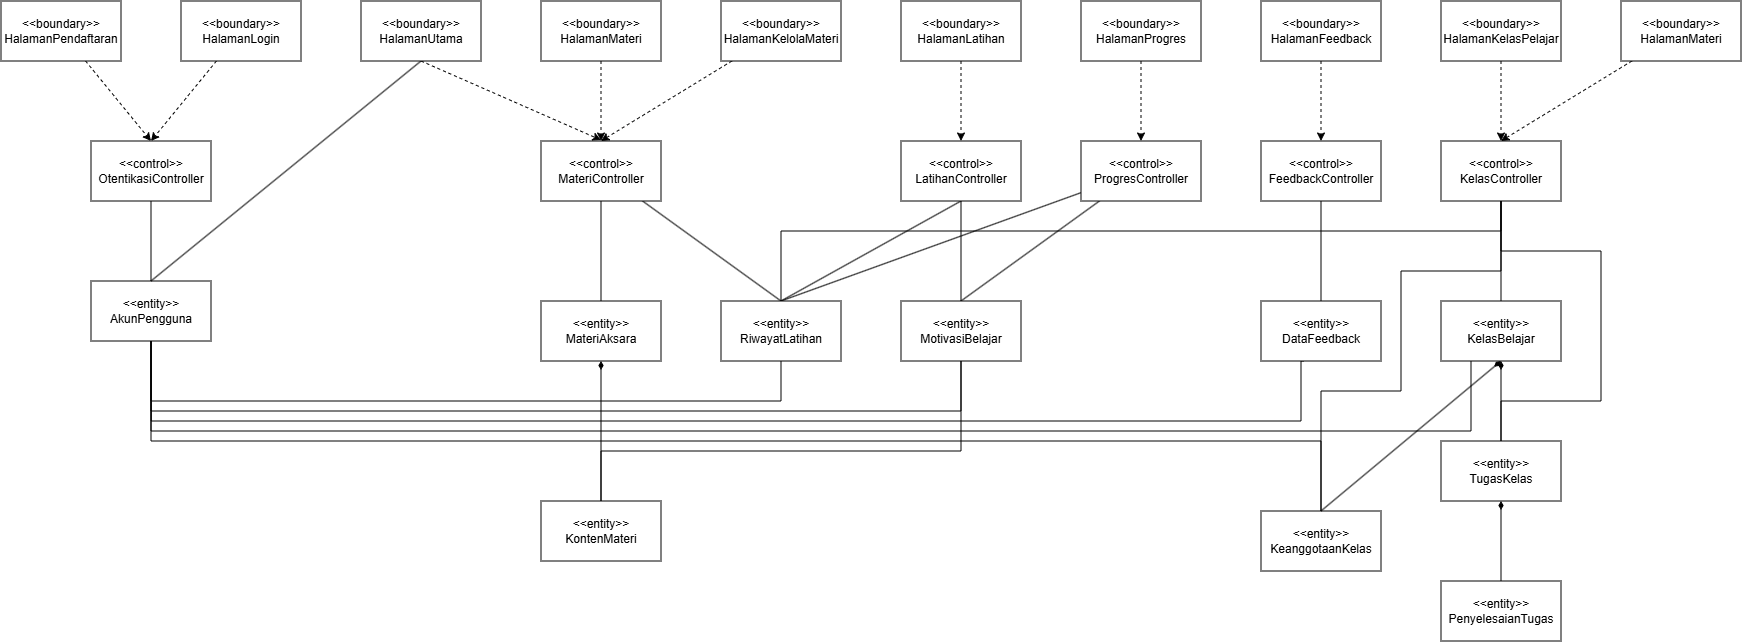

The diagram above was exported from draw.io. Its source (the exported page's mxGraphModel, read from the mxfile embedded in the PNG):
<mxGraphModel dx="1542" dy="1388" grid="1" gridSize="10" guides="1" tooltips="1" connect="1" arrows="1" fold="1" page="1" pageScale="1" pageWidth="850" pageHeight="1100" math="0" shadow="0">
  <root>
    <mxCell id="0" />
    <mxCell id="1" parent="0" />
    <mxCell id="Jqqll6qKf_LCmygHM4IS-3" edge="1" parent="1" source="Jqqll6qKf_LCmygHM4IS-1" style="rounded=0;orthogonalLoop=1;jettySize=auto;html=1;dashed=1;entryX=0.5;entryY=0;entryDx=0;entryDy=0;" target="Jqqll6qKf_LCmygHM4IS-2" value="">
      <mxGeometry relative="1" as="geometry" />
    </mxCell>
    <mxCell id="Jqqll6qKf_LCmygHM4IS-1" parent="1" style="whiteSpace=wrap;html=1;" value="&amp;lt;&amp;lt;boundary&amp;gt;&amp;gt;&lt;div&gt;HalamanPendaftaran&lt;/div&gt;" vertex="1">
      <mxGeometry height="60" width="120" x="260" y="440" as="geometry" />
    </mxCell>
    <mxCell id="Jqqll6qKf_LCmygHM4IS-7" edge="1" parent="1" source="Jqqll6qKf_LCmygHM4IS-2" style="edgeStyle=orthogonalEdgeStyle;rounded=0;orthogonalLoop=1;jettySize=auto;html=1;endArrow=none;endFill=0;" target="Jqqll6qKf_LCmygHM4IS-6" value="">
      <mxGeometry relative="1" as="geometry" />
    </mxCell>
    <mxCell id="Jqqll6qKf_LCmygHM4IS-2" parent="1" style="whiteSpace=wrap;html=1;" value="&amp;lt;&amp;lt;control&amp;gt;&amp;gt;&lt;div&gt;OtentikasiController&lt;/div&gt;" vertex="1">
      <mxGeometry height="60" width="120" x="350" y="580" as="geometry" />
    </mxCell>
    <mxCell id="Jqqll6qKf_LCmygHM4IS-5" edge="1" parent="1" source="Jqqll6qKf_LCmygHM4IS-4" style="rounded=0;orthogonalLoop=1;jettySize=auto;html=1;entryX=0.5;entryY=0;entryDx=0;entryDy=0;dashed=1;" target="Jqqll6qKf_LCmygHM4IS-2">
      <mxGeometry relative="1" as="geometry">
        <mxPoint x="560" y="580" as="targetPoint" />
      </mxGeometry>
    </mxCell>
    <mxCell id="Jqqll6qKf_LCmygHM4IS-4" parent="1" style="whiteSpace=wrap;html=1;" value="&amp;lt;&amp;lt;boundary&amp;gt;&amp;gt;&lt;div&gt;HalamanLogin&lt;/div&gt;" vertex="1">
      <mxGeometry height="60" width="120" x="440" y="440" as="geometry" />
    </mxCell>
    <mxCell id="Jqqll6qKf_LCmygHM4IS-61" edge="1" parent="1" source="Jqqll6qKf_LCmygHM4IS-6" style="edgeStyle=orthogonalEdgeStyle;rounded=0;orthogonalLoop=1;jettySize=auto;html=1;entryX=0.5;entryY=1;entryDx=0;entryDy=0;endArrow=none;endFill=0;" target="Jqqll6qKf_LCmygHM4IS-34">
      <mxGeometry relative="1" as="geometry">
        <Array as="points">
          <mxPoint x="410.06" y="840" />
          <mxPoint x="1040.06" y="840" />
        </Array>
        <mxPoint x="1040" y="840" as="targetPoint" />
      </mxGeometry>
    </mxCell>
    <mxCell id="Jqqll6qKf_LCmygHM4IS-62" edge="1" parent="1" source="Jqqll6qKf_LCmygHM4IS-6" style="edgeStyle=orthogonalEdgeStyle;rounded=0;orthogonalLoop=1;jettySize=auto;html=1;entryX=0.5;entryY=1;entryDx=0;entryDy=0;endArrow=none;endFill=0;" target="Jqqll6qKf_LCmygHM4IS-35">
      <mxGeometry relative="1" as="geometry">
        <Array as="points">
          <mxPoint x="410.06" y="850" />
          <mxPoint x="1220.06" y="850" />
        </Array>
        <mxPoint x="1210" y="860" as="targetPoint" />
      </mxGeometry>
    </mxCell>
    <mxCell id="Jqqll6qKf_LCmygHM4IS-63" edge="1" parent="1" style="edgeStyle=orthogonalEdgeStyle;rounded=0;orthogonalLoop=1;jettySize=auto;html=1;entryX=0.356;entryY=1.03;entryDx=0;entryDy=0;entryPerimeter=0;endArrow=none;endFill=0;" target="Jqqll6qKf_LCmygHM4IS-36">
      <mxGeometry relative="1" as="geometry">
        <Array as="points">
          <mxPoint x="410.08" y="860" />
          <mxPoint x="1560" y="860" />
          <mxPoint x="1560" y="800" />
          <mxPoint x="1562.67" y="800" />
        </Array>
        <mxPoint x="410.0588235294117" y="770" as="sourcePoint" />
        <mxPoint x="1560" y="860" as="targetPoint" />
      </mxGeometry>
    </mxCell>
    <mxCell id="Jqqll6qKf_LCmygHM4IS-64" edge="1" parent="1" source="Jqqll6qKf_LCmygHM4IS-6" style="edgeStyle=orthogonalEdgeStyle;rounded=0;orthogonalLoop=1;jettySize=auto;html=1;entryX=0.25;entryY=1;entryDx=0;entryDy=0;endArrow=none;endFill=0;" target="Jqqll6qKf_LCmygHM4IS-37">
      <mxGeometry relative="1" as="geometry">
        <Array as="points">
          <mxPoint x="410" y="870" />
          <mxPoint x="1730" y="870" />
        </Array>
        <mxPoint x="1740" y="870" as="targetPoint" />
      </mxGeometry>
    </mxCell>
    <mxCell id="Jqqll6qKf_LCmygHM4IS-67" edge="1" parent="1" source="Jqqll6qKf_LCmygHM4IS-6" style="edgeStyle=orthogonalEdgeStyle;rounded=0;orthogonalLoop=1;jettySize=auto;html=1;entryX=0.5;entryY=0;entryDx=0;entryDy=0;endArrow=none;endFill=0;" target="Jqqll6qKf_LCmygHM4IS-39">
      <mxGeometry relative="1" as="geometry">
        <Array as="points">
          <mxPoint x="410" y="880" />
          <mxPoint x="1580" y="880" />
        </Array>
        <mxPoint x="1191.4815266927083" y="880" as="targetPoint" />
      </mxGeometry>
    </mxCell>
    <mxCell id="Jqqll6qKf_LCmygHM4IS-6" parent="1" style="whiteSpace=wrap;html=1;" value="&amp;lt;&amp;lt;entity&amp;gt;&amp;gt;&lt;div&gt;AkunPengguna&lt;/div&gt;" vertex="1">
      <mxGeometry height="60" width="120" x="350" y="720" as="geometry" />
    </mxCell>
    <mxCell id="Jqqll6qKf_LCmygHM4IS-15" edge="1" parent="1" source="Jqqll6qKf_LCmygHM4IS-8" style="rounded=0;orthogonalLoop=1;jettySize=auto;html=1;entryX=0.5;entryY=0;entryDx=0;entryDy=0;endArrow=none;endFill=0;exitX=0.5;exitY=1;exitDx=0;exitDy=0;" target="Jqqll6qKf_LCmygHM4IS-6">
      <mxGeometry relative="1" as="geometry">
        <mxPoint x="650" y="740" as="targetPoint" />
      </mxGeometry>
    </mxCell>
    <mxCell id="Jqqll6qKf_LCmygHM4IS-17" edge="1" parent="1" source="Jqqll6qKf_LCmygHM4IS-8" style="rounded=0;orthogonalLoop=1;jettySize=auto;html=1;exitX=0.5;exitY=1;exitDx=0;exitDy=0;dashed=1;">
      <mxGeometry relative="1" as="geometry">
        <mxPoint x="860" y="579.04" as="targetPoint" />
      </mxGeometry>
    </mxCell>
    <mxCell id="Jqqll6qKf_LCmygHM4IS-8" parent="1" style="whiteSpace=wrap;html=1;" value="&amp;lt;&amp;lt;boundary&amp;gt;&amp;gt;&lt;div&gt;HalamanUtama&lt;/div&gt;" vertex="1">
      <mxGeometry height="60" width="120" x="620" y="440" as="geometry" />
    </mxCell>
    <mxCell id="Jqqll6qKf_LCmygHM4IS-18" edge="1" parent="1" source="Jqqll6qKf_LCmygHM4IS-9" style="edgeStyle=none;rounded=0;orthogonalLoop=1;jettySize=auto;html=1;dashed=1;" target="Jqqll6qKf_LCmygHM4IS-16">
      <mxGeometry relative="1" as="geometry" />
    </mxCell>
    <mxCell id="Jqqll6qKf_LCmygHM4IS-9" parent="1" style="whiteSpace=wrap;html=1;" value="&amp;lt;&amp;lt;boundary&amp;gt;&amp;gt;&lt;div&gt;HalamanMateri&lt;/div&gt;" vertex="1">
      <mxGeometry height="60" width="120" x="800" y="440" as="geometry" />
    </mxCell>
    <mxCell id="Jqqll6qKf_LCmygHM4IS-19" edge="1" parent="1" source="Jqqll6qKf_LCmygHM4IS-10" style="edgeStyle=none;rounded=0;orthogonalLoop=1;jettySize=auto;html=1;entryX=0.5;entryY=0;entryDx=0;entryDy=0;dashed=1;" target="Jqqll6qKf_LCmygHM4IS-16">
      <mxGeometry relative="1" as="geometry" />
    </mxCell>
    <mxCell id="Jqqll6qKf_LCmygHM4IS-10" parent="1" style="whiteSpace=wrap;html=1;" value="&amp;lt;&amp;lt;boundary&amp;gt;&amp;gt;&lt;div&gt;HalamanKelolaMateri&lt;/div&gt;" vertex="1">
      <mxGeometry height="60" width="120" x="980" y="440" as="geometry" />
    </mxCell>
    <mxCell id="Jqqll6qKf_LCmygHM4IS-29" edge="1" parent="1" source="Jqqll6qKf_LCmygHM4IS-11" style="edgeStyle=none;rounded=0;orthogonalLoop=1;jettySize=auto;html=1;entryX=0.5;entryY=0;entryDx=0;entryDy=0;dashed=1;" target="Jqqll6qKf_LCmygHM4IS-21">
      <mxGeometry relative="1" as="geometry" />
    </mxCell>
    <mxCell id="Jqqll6qKf_LCmygHM4IS-11" parent="1" style="whiteSpace=wrap;html=1;" value="&amp;lt;&amp;lt;boundary&amp;gt;&amp;gt;&lt;div&gt;HalamanProgres&lt;/div&gt;" vertex="1">
      <mxGeometry height="60" width="120" x="1340" y="440" as="geometry" />
    </mxCell>
    <mxCell id="Jqqll6qKf_LCmygHM4IS-30" edge="1" parent="1" source="Jqqll6qKf_LCmygHM4IS-12" style="edgeStyle=none;rounded=0;orthogonalLoop=1;jettySize=auto;html=1;entryX=0.5;entryY=0;entryDx=0;entryDy=0;dashed=1;" target="Jqqll6qKf_LCmygHM4IS-22">
      <mxGeometry relative="1" as="geometry" />
    </mxCell>
    <mxCell id="Jqqll6qKf_LCmygHM4IS-12" parent="1" style="whiteSpace=wrap;html=1;" value="&amp;lt;&amp;lt;boundary&amp;gt;&amp;gt;&lt;div&gt;HalamanFeedback&lt;/div&gt;" vertex="1">
      <mxGeometry height="60" width="120" x="1520" y="440" as="geometry" />
    </mxCell>
    <mxCell id="Jqqll6qKf_LCmygHM4IS-31" edge="1" parent="1" source="Jqqll6qKf_LCmygHM4IS-13" style="edgeStyle=none;rounded=0;orthogonalLoop=1;jettySize=auto;html=1;entryX=0.5;entryY=0;entryDx=0;entryDy=0;dashed=1;" target="Jqqll6qKf_LCmygHM4IS-23">
      <mxGeometry relative="1" as="geometry" />
    </mxCell>
    <mxCell id="Jqqll6qKf_LCmygHM4IS-13" parent="1" style="whiteSpace=wrap;html=1;" value="&amp;lt;&amp;lt;boundary&amp;gt;&amp;gt;&lt;div&gt;HalamanKelasPelajar&lt;/div&gt;" vertex="1">
      <mxGeometry height="60" width="120" x="1700" y="440" as="geometry" />
    </mxCell>
    <mxCell id="Jqqll6qKf_LCmygHM4IS-32" edge="1" parent="1" source="Jqqll6qKf_LCmygHM4IS-14" style="edgeStyle=none;rounded=0;orthogonalLoop=1;jettySize=auto;html=1;entryX=0.5;entryY=0;entryDx=0;entryDy=0;dashed=1;" target="Jqqll6qKf_LCmygHM4IS-23">
      <mxGeometry relative="1" as="geometry" />
    </mxCell>
    <mxCell id="Jqqll6qKf_LCmygHM4IS-14" parent="1" style="whiteSpace=wrap;html=1;" value="&amp;lt;&amp;lt;boundary&amp;gt;&amp;gt;&lt;div&gt;HalamanMateri&lt;/div&gt;" vertex="1">
      <mxGeometry height="60" width="120" x="1880" y="440" as="geometry" />
    </mxCell>
    <mxCell id="Jqqll6qKf_LCmygHM4IS-49" edge="1" parent="1" source="Jqqll6qKf_LCmygHM4IS-16" style="edgeStyle=none;rounded=0;orthogonalLoop=1;jettySize=auto;html=1;endArrow=none;endFill=0;" target="Jqqll6qKf_LCmygHM4IS-33">
      <mxGeometry relative="1" as="geometry" />
    </mxCell>
    <mxCell id="Jqqll6qKf_LCmygHM4IS-50" edge="1" parent="1" source="Jqqll6qKf_LCmygHM4IS-16" style="edgeStyle=none;rounded=0;orthogonalLoop=1;jettySize=auto;html=1;entryX=0.5;entryY=0;entryDx=0;entryDy=0;endArrow=none;endFill=0;" target="Jqqll6qKf_LCmygHM4IS-34">
      <mxGeometry relative="1" as="geometry" />
    </mxCell>
    <mxCell id="Jqqll6qKf_LCmygHM4IS-16" parent="1" style="whiteSpace=wrap;html=1;" value="&amp;lt;&amp;lt;control&amp;gt;&amp;gt;&lt;div&gt;MateriController&lt;/div&gt;" vertex="1">
      <mxGeometry height="60" width="120" x="800" y="580" as="geometry" />
    </mxCell>
    <mxCell id="Jqqll6qKf_LCmygHM4IS-51" edge="1" parent="1" source="Jqqll6qKf_LCmygHM4IS-20" style="edgeStyle=none;rounded=0;orthogonalLoop=1;jettySize=auto;html=1;entryX=0.5;entryY=0;entryDx=0;entryDy=0;endArrow=none;endFill=0;exitX=0.5;exitY=1;exitDx=0;exitDy=0;" target="Jqqll6qKf_LCmygHM4IS-34">
      <mxGeometry relative="1" as="geometry" />
    </mxCell>
    <mxCell id="Jqqll6qKf_LCmygHM4IS-52" edge="1" parent="1" source="Jqqll6qKf_LCmygHM4IS-20" style="edgeStyle=none;rounded=0;orthogonalLoop=1;jettySize=auto;html=1;endArrow=none;endFill=0;" target="Jqqll6qKf_LCmygHM4IS-35">
      <mxGeometry relative="1" as="geometry" />
    </mxCell>
    <mxCell id="Jqqll6qKf_LCmygHM4IS-20" parent="1" style="whiteSpace=wrap;html=1;" value="&amp;lt;&amp;lt;control&amp;gt;&amp;gt;&lt;div&gt;LatihanController&lt;/div&gt;" vertex="1">
      <mxGeometry height="60" width="120" x="1160" y="580" as="geometry" />
    </mxCell>
    <mxCell id="Jqqll6qKf_LCmygHM4IS-55" edge="1" parent="1" source="Jqqll6qKf_LCmygHM4IS-21" style="edgeStyle=none;rounded=0;orthogonalLoop=1;jettySize=auto;html=1;entryX=0.5;entryY=0;entryDx=0;entryDy=0;endArrow=none;endFill=0;" target="Jqqll6qKf_LCmygHM4IS-34">
      <mxGeometry relative="1" as="geometry" />
    </mxCell>
    <mxCell id="Jqqll6qKf_LCmygHM4IS-56" edge="1" parent="1" source="Jqqll6qKf_LCmygHM4IS-21" style="edgeStyle=none;rounded=0;orthogonalLoop=1;jettySize=auto;html=1;entryX=0.5;entryY=0;entryDx=0;entryDy=0;endArrow=none;endFill=0;" target="Jqqll6qKf_LCmygHM4IS-35">
      <mxGeometry relative="1" as="geometry" />
    </mxCell>
    <mxCell id="Jqqll6qKf_LCmygHM4IS-21" parent="1" style="whiteSpace=wrap;html=1;" value="&amp;lt;&amp;lt;control&amp;gt;&amp;gt;&lt;div&gt;ProgresController&lt;/div&gt;" vertex="1">
      <mxGeometry height="60" width="120" x="1340" y="580" as="geometry" />
    </mxCell>
    <mxCell id="Jqqll6qKf_LCmygHM4IS-41" edge="1" parent="1" source="Jqqll6qKf_LCmygHM4IS-22" style="edgeStyle=none;rounded=0;orthogonalLoop=1;jettySize=auto;html=1;entryX=0.5;entryY=0;entryDx=0;entryDy=0;endArrow=none;endFill=0;" target="Jqqll6qKf_LCmygHM4IS-36">
      <mxGeometry relative="1" as="geometry" />
    </mxCell>
    <mxCell id="Jqqll6qKf_LCmygHM4IS-22" parent="1" style="whiteSpace=wrap;html=1;" value="&amp;lt;&amp;lt;control&amp;gt;&amp;gt;&lt;div&gt;FeedbackController&lt;/div&gt;" vertex="1">
      <mxGeometry height="60" width="120" x="1520" y="580" as="geometry" />
    </mxCell>
    <mxCell id="Jqqll6qKf_LCmygHM4IS-42" edge="1" parent="1" source="Jqqll6qKf_LCmygHM4IS-23" style="edgeStyle=none;rounded=0;orthogonalLoop=1;jettySize=auto;html=1;entryX=0.5;entryY=0;entryDx=0;entryDy=0;endArrow=none;endFill=0;" target="Jqqll6qKf_LCmygHM4IS-37">
      <mxGeometry relative="1" as="geometry" />
    </mxCell>
    <mxCell id="Jqqll6qKf_LCmygHM4IS-47" edge="1" parent="1" source="Jqqll6qKf_LCmygHM4IS-23" style="edgeStyle=orthogonalEdgeStyle;rounded=0;orthogonalLoop=1;jettySize=auto;html=1;entryX=0.5;entryY=0;entryDx=0;entryDy=0;endArrow=none;endFill=0;" target="Jqqll6qKf_LCmygHM4IS-39">
      <mxGeometry relative="1" as="geometry">
        <Array as="points">
          <mxPoint x="1760" y="710" />
          <mxPoint x="1660" y="710" />
          <mxPoint x="1660" y="830" />
          <mxPoint x="1580" y="830" />
        </Array>
        <mxPoint x="1660" y="860" as="targetPoint" />
      </mxGeometry>
    </mxCell>
    <mxCell id="Jqqll6qKf_LCmygHM4IS-53" edge="1" parent="1" source="Jqqll6qKf_LCmygHM4IS-23" style="edgeStyle=orthogonalEdgeStyle;rounded=0;orthogonalLoop=1;jettySize=auto;html=1;entryX=0.5;entryY=0;entryDx=0;entryDy=0;endArrow=none;endFill=0;" target="Jqqll6qKf_LCmygHM4IS-34">
      <mxGeometry relative="1" as="geometry">
        <Array as="points">
          <mxPoint x="1760" y="670" />
          <mxPoint x="1040" y="670" />
        </Array>
        <mxPoint x="1700" y="700" as="targetPoint" />
      </mxGeometry>
    </mxCell>
    <mxCell id="Jqqll6qKf_LCmygHM4IS-58" edge="1" parent="1" source="Jqqll6qKf_LCmygHM4IS-23" style="edgeStyle=orthogonalEdgeStyle;rounded=0;orthogonalLoop=1;jettySize=auto;html=1;entryX=0.5;entryY=0;entryDx=0;entryDy=0;endArrow=none;endFill=0;" target="Jqqll6qKf_LCmygHM4IS-38">
      <mxGeometry relative="1" as="geometry">
        <Array as="points">
          <mxPoint x="1760" y="690" />
          <mxPoint x="1860" y="690" />
          <mxPoint x="1860" y="840" />
          <mxPoint x="1760" y="840" />
        </Array>
        <mxPoint x="1770" y="850" as="targetPoint" />
      </mxGeometry>
    </mxCell>
    <mxCell id="Jqqll6qKf_LCmygHM4IS-23" parent="1" style="whiteSpace=wrap;html=1;" value="&amp;lt;&amp;lt;control&amp;gt;&amp;gt;&lt;div&gt;KelasController&lt;/div&gt;" vertex="1">
      <mxGeometry height="60" width="120" x="1700" y="580" as="geometry" />
    </mxCell>
    <mxCell id="Jqqll6qKf_LCmygHM4IS-28" edge="1" parent="1" source="Jqqll6qKf_LCmygHM4IS-27" style="edgeStyle=none;rounded=0;orthogonalLoop=1;jettySize=auto;html=1;entryX=0.5;entryY=0;entryDx=0;entryDy=0;dashed=1;" target="Jqqll6qKf_LCmygHM4IS-20">
      <mxGeometry relative="1" as="geometry" />
    </mxCell>
    <mxCell id="Jqqll6qKf_LCmygHM4IS-27" parent="1" style="whiteSpace=wrap;html=1;" value="&amp;lt;&amp;lt;boundary&amp;gt;&amp;gt;&lt;div&gt;HalamanLatihan&lt;/div&gt;" vertex="1">
      <mxGeometry height="60" width="120" x="1160" y="440" as="geometry" />
    </mxCell>
    <mxCell id="Jqqll6qKf_LCmygHM4IS-60" edge="1" parent="1" source="Jqqll6qKf_LCmygHM4IS-33" style="edgeStyle=orthogonalEdgeStyle;rounded=0;orthogonalLoop=1;jettySize=auto;html=1;entryX=0.5;entryY=0;entryDx=0;entryDy=0;startArrow=diamondThin;startFill=1;endArrow=none;endFill=0;" target="Jqqll6qKf_LCmygHM4IS-59">
      <mxGeometry relative="1" as="geometry" />
    </mxCell>
    <mxCell id="Jqqll6qKf_LCmygHM4IS-33" parent="1" style="whiteSpace=wrap;html=1;" value="&amp;lt;&amp;lt;entity&amp;gt;&amp;gt;&lt;div&gt;MateriAksara&lt;/div&gt;" vertex="1">
      <mxGeometry height="60" width="120" x="800" y="740" as="geometry" />
    </mxCell>
    <mxCell id="Jqqll6qKf_LCmygHM4IS-34" parent="1" style="whiteSpace=wrap;html=1;" value="&amp;lt;&amp;lt;entity&amp;gt;&amp;gt;&lt;div&gt;RiwayatLatihan&lt;/div&gt;" vertex="1">
      <mxGeometry height="60" width="120" x="980" y="740" as="geometry" />
    </mxCell>
    <mxCell id="Jqqll6qKf_LCmygHM4IS-68" edge="1" parent="1" source="Jqqll6qKf_LCmygHM4IS-35" style="edgeStyle=orthogonalEdgeStyle;rounded=0;orthogonalLoop=1;jettySize=auto;html=1;entryX=0.5;entryY=0;entryDx=0;entryDy=0;endArrow=none;endFill=0;" target="Jqqll6qKf_LCmygHM4IS-59">
      <mxGeometry relative="1" as="geometry">
        <Array as="points">
          <mxPoint x="1220" y="890" />
          <mxPoint x="860" y="890" />
        </Array>
        <mxPoint x="1210" y="1000" as="targetPoint" />
      </mxGeometry>
    </mxCell>
    <mxCell id="Jqqll6qKf_LCmygHM4IS-35" parent="1" style="whiteSpace=wrap;html=1;" value="&amp;lt;&amp;lt;entity&amp;gt;&amp;gt;&lt;div&gt;MotivasiBelajar&lt;/div&gt;" vertex="1">
      <mxGeometry height="60" width="120" x="1160" y="740" as="geometry" />
    </mxCell>
    <mxCell id="Jqqll6qKf_LCmygHM4IS-36" parent="1" style="whiteSpace=wrap;html=1;" value="&amp;lt;&amp;lt;entity&amp;gt;&amp;gt;&lt;div&gt;DataFeedback&lt;/div&gt;" vertex="1">
      <mxGeometry height="60" width="120" x="1520" y="740" as="geometry" />
    </mxCell>
    <mxCell id="Jqqll6qKf_LCmygHM4IS-45" edge="1" parent="1" source="Jqqll6qKf_LCmygHM4IS-37" style="edgeStyle=none;rounded=0;orthogonalLoop=1;jettySize=auto;html=1;endArrow=none;endFill=0;startArrow=diamondThin;startFill=1;" target="Jqqll6qKf_LCmygHM4IS-38">
      <mxGeometry relative="1" as="geometry" />
    </mxCell>
    <mxCell id="Jqqll6qKf_LCmygHM4IS-37" parent="1" style="whiteSpace=wrap;html=1;" value="&amp;lt;&amp;lt;entity&amp;gt;&amp;gt;&lt;div&gt;KelasBelajar&lt;/div&gt;" vertex="1">
      <mxGeometry height="60" width="120" x="1700" y="740" as="geometry" />
    </mxCell>
    <mxCell id="Jqqll6qKf_LCmygHM4IS-46" edge="1" parent="1" source="Jqqll6qKf_LCmygHM4IS-38" style="edgeStyle=none;rounded=0;orthogonalLoop=1;jettySize=auto;html=1;startArrow=diamondThin;startFill=1;endArrow=none;endFill=0;" target="Jqqll6qKf_LCmygHM4IS-40">
      <mxGeometry relative="1" as="geometry" />
    </mxCell>
    <mxCell id="Jqqll6qKf_LCmygHM4IS-38" parent="1" style="whiteSpace=wrap;html=1;" value="&amp;lt;&amp;lt;entity&amp;gt;&amp;gt;&lt;div&gt;TugasKelas&lt;/div&gt;" vertex="1">
      <mxGeometry height="60" width="120" x="1700" y="880" as="geometry" />
    </mxCell>
    <mxCell id="Jqqll6qKf_LCmygHM4IS-39" parent="1" style="whiteSpace=wrap;html=1;" value="&amp;lt;&amp;lt;entity&amp;gt;&amp;gt;&lt;div&gt;KeanggotaanKelas&lt;/div&gt;" vertex="1">
      <mxGeometry height="60" width="120" x="1520" y="950" as="geometry" />
    </mxCell>
    <mxCell id="Jqqll6qKf_LCmygHM4IS-40" parent="1" style="whiteSpace=wrap;html=1;" value="&amp;lt;&amp;lt;entity&amp;gt;&amp;gt;&lt;div&gt;PenyelesaianTugas&lt;/div&gt;" vertex="1">
      <mxGeometry height="60" width="120" x="1700" y="1020" as="geometry" />
    </mxCell>
    <mxCell id="Jqqll6qKf_LCmygHM4IS-43" edge="1" parent="1" source="Jqqll6qKf_LCmygHM4IS-37" style="edgeStyle=none;rounded=0;orthogonalLoop=1;jettySize=auto;html=1;entryX=0.5;entryY=0;entryDx=0;entryDy=0;endArrow=none;endFill=0;startArrow=diamondThin;startFill=1;exitX=0.5;exitY=1;exitDx=0;exitDy=0;" target="Jqqll6qKf_LCmygHM4IS-39">
      <mxGeometry relative="1" as="geometry" />
    </mxCell>
    <mxCell id="Jqqll6qKf_LCmygHM4IS-59" parent="1" style="whiteSpace=wrap;html=1;" value="&amp;lt;&amp;lt;entity&amp;gt;&amp;gt;&lt;div&gt;KontenMateri&lt;/div&gt;" vertex="1">
      <mxGeometry height="60" width="120" x="800" y="940" as="geometry" />
    </mxCell>
  </root>
</mxGraphModel>